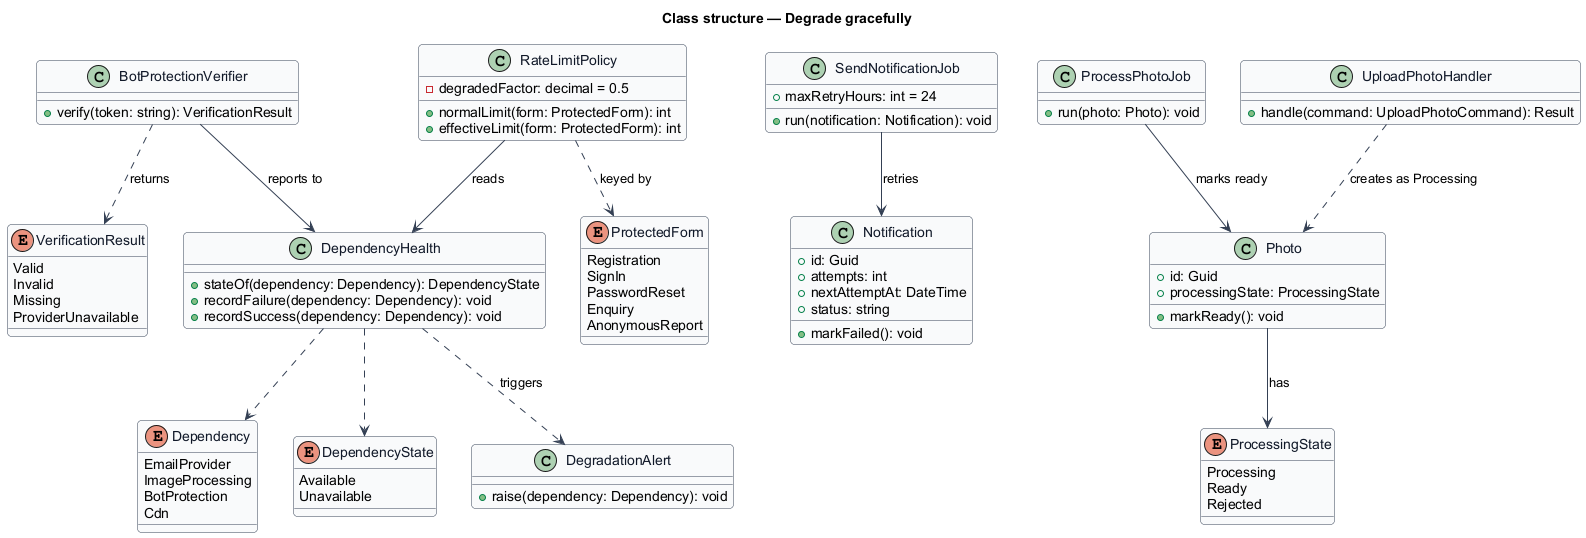

The diagram above was rendered by PlantUML. Its source (embedded in the PNG):
@startuml
skinparam backgroundColor #FFFFFF
skinparam shadowing false
skinparam roundcorner 8
skinparam defaultFontName Arial
skinparam ArrowColor #344054
skinparam class {
  BorderColor #344054
  FontColor #101828
  BackgroundColor #F9FAFB
}
title Class structure — Degrade gracefully

enum Dependency {
  EmailProvider
  ImageProcessing
  BotProtection
  Cdn
}

enum DependencyState {
  Available
  Unavailable
}

class DependencyHealth {
  +stateOf(dependency: Dependency): DependencyState
  +recordFailure(dependency: Dependency): void
  +recordSuccess(dependency: Dependency): void
}

enum VerificationResult {
  Valid
  Invalid
  Missing
  ProviderUnavailable
}

class BotProtectionVerifier {
  +verify(token: string): VerificationResult
}

class RateLimitPolicy {
  +normalLimit(form: ProtectedForm): int
  +effectiveLimit(form: ProtectedForm): int
  -degradedFactor: decimal = 0.5
}

enum ProtectedForm {
  Registration
  SignIn
  PasswordReset
  Enquiry
  AnonymousReport
}

class DegradationAlert {
  +raise(dependency: Dependency): void
}

class Notification {
  +id: Guid
  +attempts: int
  +nextAttemptAt: DateTime
  +status: string
  +markFailed(): void
}

class SendNotificationJob {
  +maxRetryHours: int = 24
  +run(notification: Notification): void
}

enum ProcessingState {
  Processing
  Ready
  Rejected
}

class Photo {
  +id: Guid
  +processingState: ProcessingState
  +markReady(): void
}

class ProcessPhotoJob {
  +run(photo: Photo): void
}

class UploadPhotoHandler {
  +handle(command: UploadPhotoCommand): Result
}

DependencyHealth ..> Dependency
DependencyHealth ..> DependencyState
BotProtectionVerifier ..> VerificationResult : returns
BotProtectionVerifier --> DependencyHealth : reports to
RateLimitPolicy --> DependencyHealth : reads
RateLimitPolicy ..> ProtectedForm : keyed by
DependencyHealth ..> DegradationAlert : triggers
SendNotificationJob --> Notification : retries
Photo --> ProcessingState : has
UploadPhotoHandler ..> Photo : creates as Processing
ProcessPhotoJob --> Photo : marks ready
@enduml